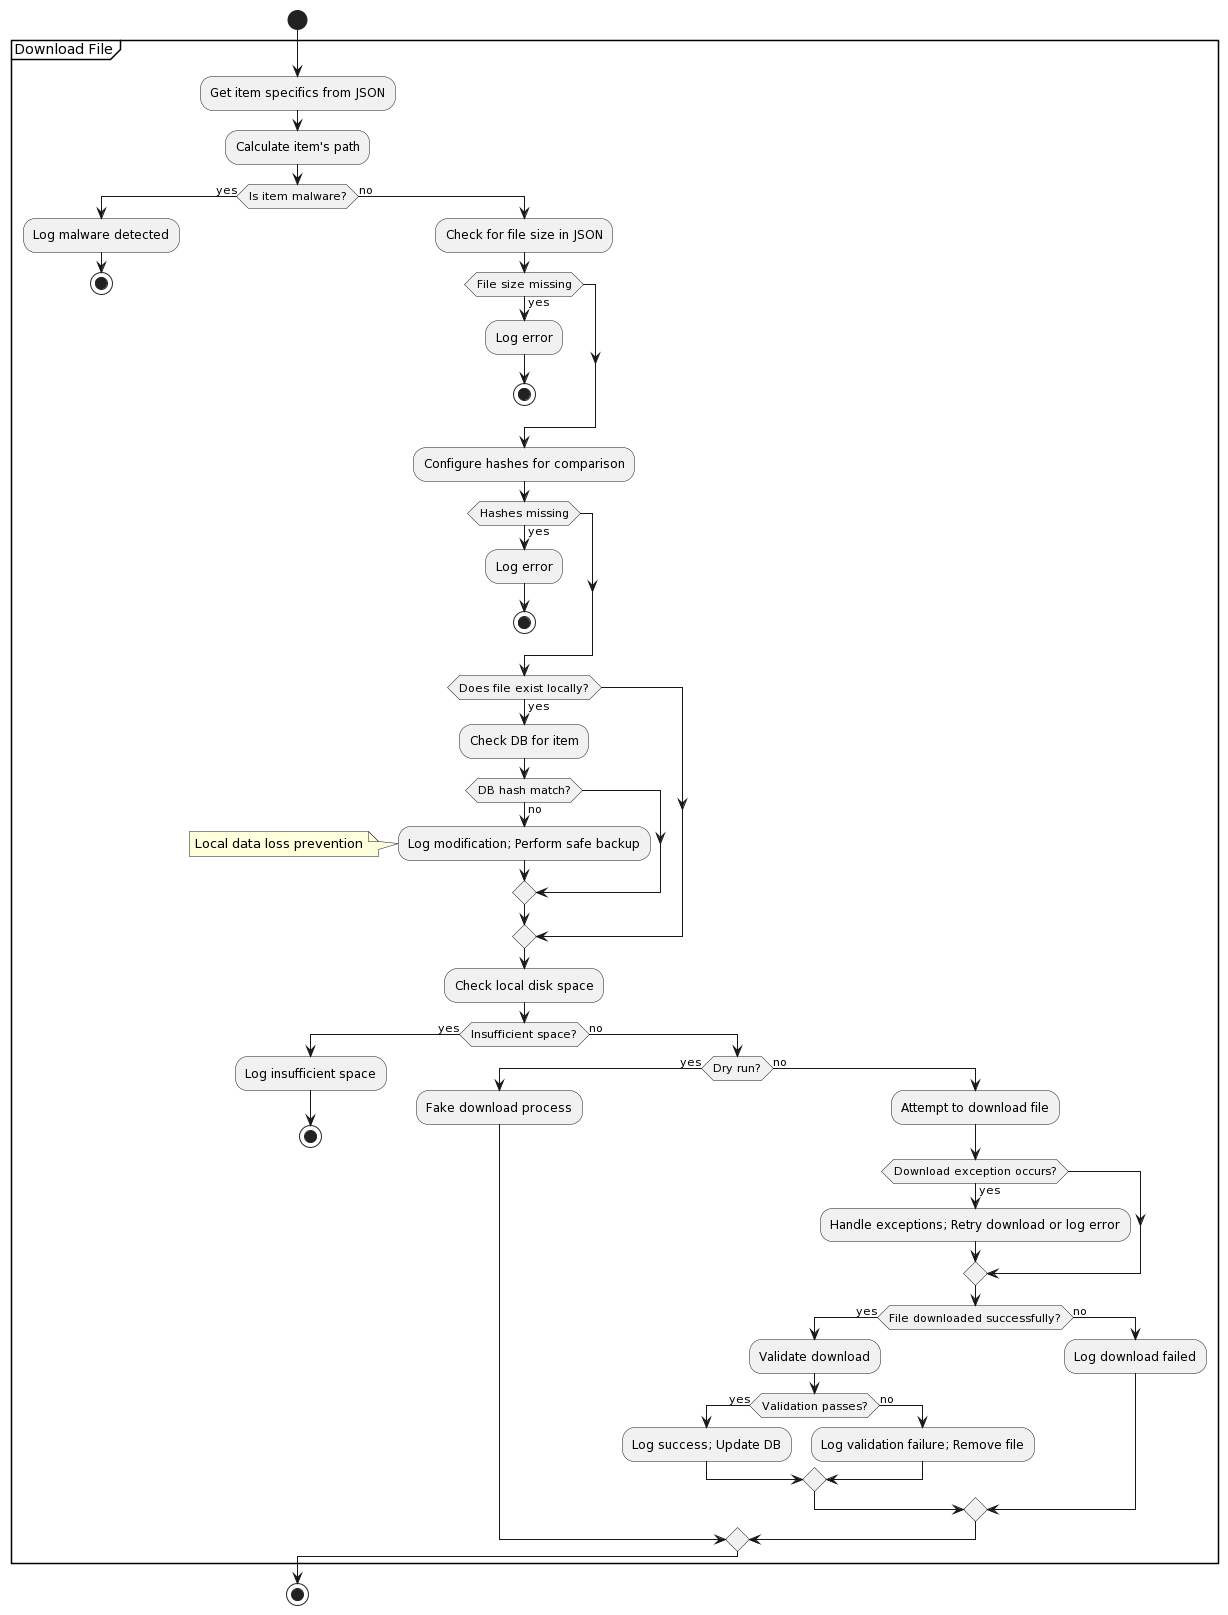

The diagram above was rendered by PlantUML. Its source (embedded in the PNG):
@startuml
start

partition "Download File" {

  :Get item specifics from JSON;
  :Calculate item's path;
  
  if (Is item malware?) then (yes)
      :Log malware detected;
      stop
  else (no)
      :Check for file size in JSON;
      if (File size missing) then (yes)
          :Log error;
          stop
      endif
      
      :Configure hashes for comparison;
      if (Hashes missing) then (yes)
          :Log error;
          stop
      endif
      
      if (Does file exist locally?) then (yes)
          :Check DB for item;
          if (DB hash match?) then (no)
              :Log modification; Perform safe backup;
              note left: Local data loss prevention
          endif
      endif
      
      :Check local disk space;
      if (Insufficient space?) then (yes)
          :Log insufficient space;
          stop
      else (no)
          if (Dry run?) then (yes)
              :Fake download process;
          else (no)
              :Attempt to download file;
              if (Download exception occurs?) then (yes)
                  :Handle exceptions; Retry download or log error;
              endif
              
              if (File downloaded successfully?) then (yes)
                  :Validate download;
                  if (Validation passes?) then (yes)
                      :Log success; Update DB;
                  else (no)
                      :Log validation failure; Remove file;
                  endif
              else (no)
                  :Log download failed;
              endif
          endif
      endif
  endif

}

stop
@enduml